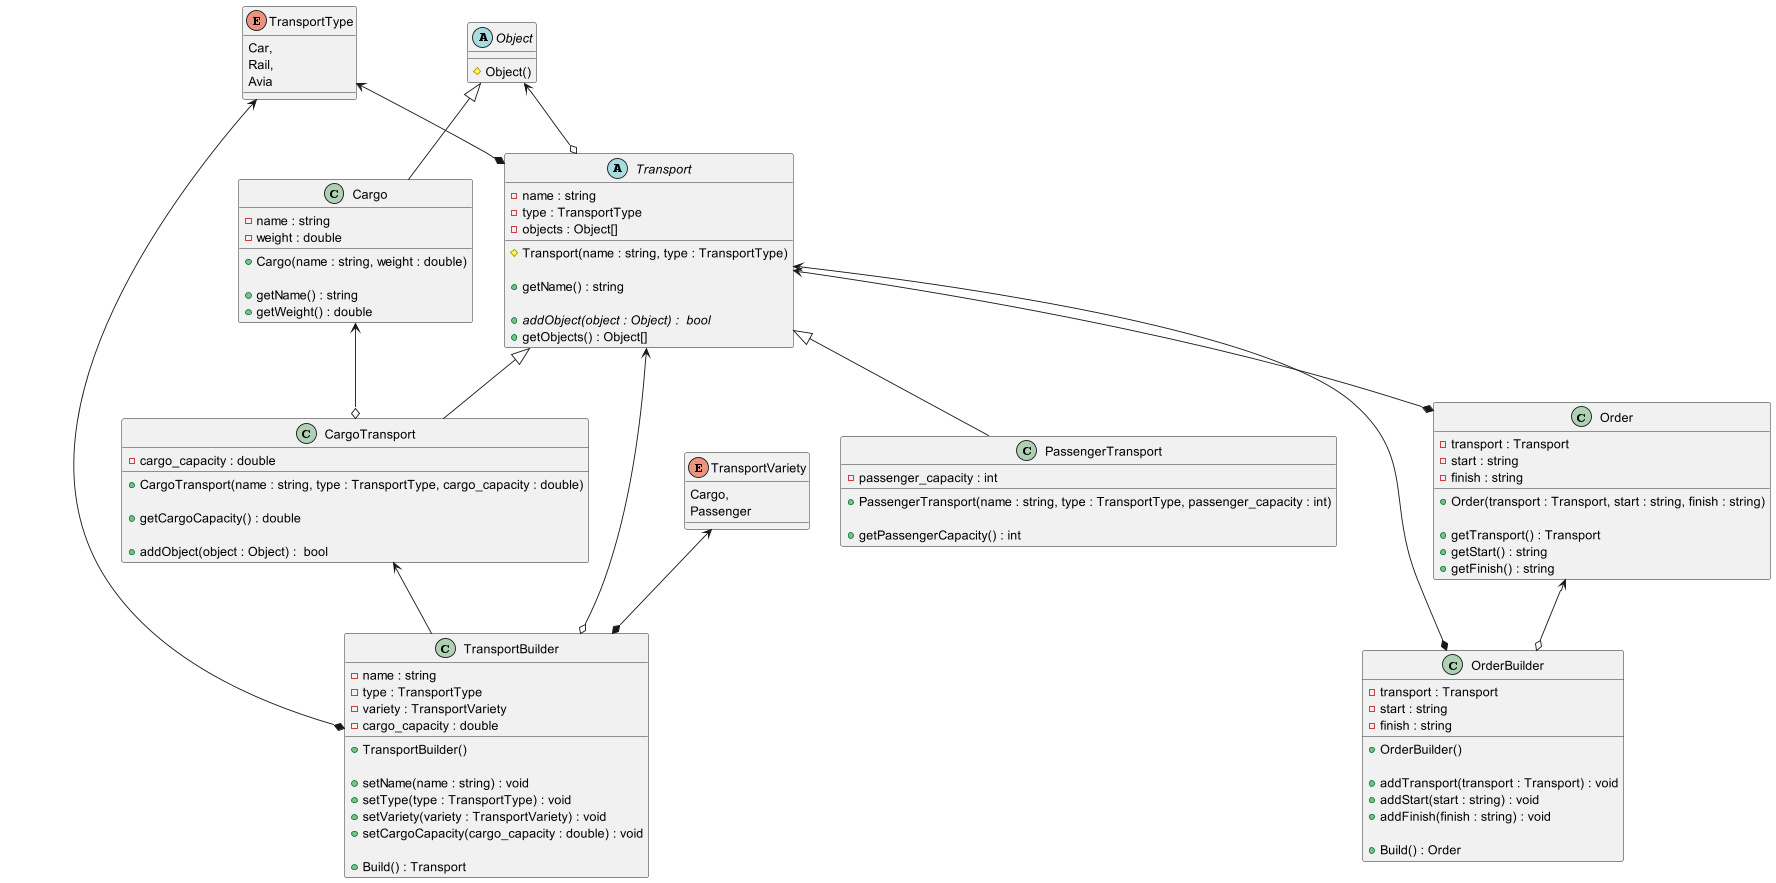

The diagram above was rendered by PlantUML. Its source (embedded in the PNG):
@startuml
'https://plantuml.com/class-diagram

enum TransportType {
Car,
Rail,
Avia
}

abstract class Object {
# Object()
}

Object <|-- Cargo
class Cargo {
- name : string
- weight : double

+ Cargo(name : string, weight : double)

+ getName() : string
+ getWeight() : double
}


TransportType <--* Transport
Object <--o Transport
abstract class Transport {
- name : string
- type : TransportType
- objects : Object[]

# Transport(name : string, type : TransportType)

+ getName() : string

+ {abstract} addObject(object : Object) :  bool
+ getObjects() : Object[]
}

Transport <|-- CargoTransport
Cargo <--o CargoTransport
class CargoTransport {
- cargo_capacity : double

+ CargoTransport(name : string, type : TransportType, cargo_capacity : double)

+ getCargoCapacity() : double

+ addObject(object : Object) :  bool
}

Transport <|-- PassengerTransport
class PassengerTransport {
- passenger_capacity : int

+ PassengerTransport(name : string, type : TransportType, passenger_capacity : int)

+ getPassengerCapacity() : int
}

Transport <--* Order
class Order {
- transport : Transport
- start : string
- finish : string

+ Order(transport : Transport, start : string, finish : string)

+ getTransport() : Transport
+ getStart() : string
+ getFinish() : string
}

Transport <--* OrderBuilder
Order <--o OrderBuilder
class OrderBuilder{
- transport : Transport
- start : string
- finish : string

+ OrderBuilder()

+ addTransport(transport : Transport) : void
+ addStart(start : string) : void
+ addFinish(finish : string) : void

+ Build() : Order
}

enum TransportVariety {
Cargo,
Passenger
}


Transport <--o TransportBuilder
TransportType <--* TransportBuilder
TransportVariety <--* TransportBuilder
CargoTransport <-- TransportBuilder
class TransportBuilder {
- name : string
- type : TransportType
- variety : TransportVariety
- cargo_capacity : double

+ TransportBuilder()

+ setName(name : string) : void
+ setType(type : TransportType) : void
+ setVariety(variety : TransportVariety) : void
+ setCargoCapacity(cargo_capacity : double) : void

+ Build() : Transport
}

@enduml